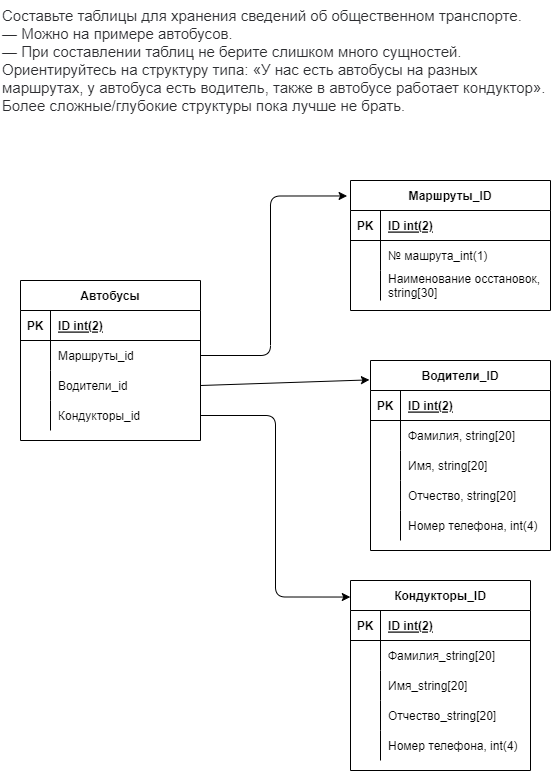

The diagram above was exported from draw.io. Its source (the exported page's mxGraphModel, read from the mxfile embedded in the PNG):
<mxGraphModel dx="787" dy="536" grid="1" gridSize="10" guides="1" tooltips="1" connect="1" arrows="1" fold="1" page="1" pageScale="1" pageWidth="850" pageHeight="1100" background="none" math="0" shadow="0">
  <root>
    <mxCell id="0" />
    <mxCell id="1" parent="0" />
    <mxCell id="2" value="Автобусы" style="shape=table;startSize=30;container=1;collapsible=1;childLayout=tableLayout;fixedRows=1;rowLines=0;fontStyle=1;align=center;resizeLast=1;" vertex="1" parent="1">
      <mxGeometry x="40" y="280" width="180" height="160" as="geometry" />
    </mxCell>
    <mxCell id="3" value="" style="shape=partialRectangle;collapsible=0;dropTarget=0;pointerEvents=0;fillColor=none;top=0;left=0;bottom=1;right=0;points=[[0,0.5],[1,0.5]];portConstraint=eastwest;" vertex="1" parent="2">
      <mxGeometry y="30" width="180" height="30" as="geometry" />
    </mxCell>
    <mxCell id="4" value="PK" style="shape=partialRectangle;connectable=0;fillColor=none;top=0;left=0;bottom=0;right=0;fontStyle=1;overflow=hidden;" vertex="1" parent="3">
      <mxGeometry width="30" height="30" as="geometry">
        <mxRectangle width="30" height="30" as="alternateBounds" />
      </mxGeometry>
    </mxCell>
    <mxCell id="5" value="ID int(2)" style="shape=partialRectangle;connectable=0;fillColor=none;top=0;left=0;bottom=0;right=0;align=left;spacingLeft=6;fontStyle=5;overflow=hidden;" vertex="1" parent="3">
      <mxGeometry x="30" width="150" height="30" as="geometry">
        <mxRectangle width="150" height="30" as="alternateBounds" />
      </mxGeometry>
    </mxCell>
    <mxCell id="6" value="" style="shape=partialRectangle;collapsible=0;dropTarget=0;pointerEvents=0;fillColor=none;top=0;left=0;bottom=0;right=0;points=[[0,0.5],[1,0.5]];portConstraint=eastwest;" vertex="1" parent="2">
      <mxGeometry y="60" width="180" height="30" as="geometry" />
    </mxCell>
    <mxCell id="7" value="" style="shape=partialRectangle;connectable=0;fillColor=none;top=0;left=0;bottom=0;right=0;editable=1;overflow=hidden;" vertex="1" parent="6">
      <mxGeometry width="30" height="30" as="geometry">
        <mxRectangle width="30" height="30" as="alternateBounds" />
      </mxGeometry>
    </mxCell>
    <mxCell id="8" value="Маршруты_id" style="shape=partialRectangle;connectable=0;fillColor=none;top=0;left=0;bottom=0;right=0;align=left;spacingLeft=6;overflow=hidden;" vertex="1" parent="6">
      <mxGeometry x="30" width="150" height="30" as="geometry">
        <mxRectangle width="150" height="30" as="alternateBounds" />
      </mxGeometry>
    </mxCell>
    <mxCell id="9" value="" style="shape=partialRectangle;collapsible=0;dropTarget=0;pointerEvents=0;fillColor=none;top=0;left=0;bottom=0;right=0;points=[[0,0.5],[1,0.5]];portConstraint=eastwest;" vertex="1" parent="2">
      <mxGeometry y="90" width="180" height="30" as="geometry" />
    </mxCell>
    <mxCell id="10" value="" style="shape=partialRectangle;connectable=0;fillColor=none;top=0;left=0;bottom=0;right=0;editable=1;overflow=hidden;" vertex="1" parent="9">
      <mxGeometry width="30" height="30" as="geometry">
        <mxRectangle width="30" height="30" as="alternateBounds" />
      </mxGeometry>
    </mxCell>
    <mxCell id="11" value="Водители_id" style="shape=partialRectangle;connectable=0;fillColor=none;top=0;left=0;bottom=0;right=0;align=left;spacingLeft=6;overflow=hidden;" vertex="1" parent="9">
      <mxGeometry x="30" width="150" height="30" as="geometry">
        <mxRectangle width="150" height="30" as="alternateBounds" />
      </mxGeometry>
    </mxCell>
    <mxCell id="12" value="" style="shape=partialRectangle;collapsible=0;dropTarget=0;pointerEvents=0;fillColor=none;top=0;left=0;bottom=0;right=0;points=[[0,0.5],[1,0.5]];portConstraint=eastwest;" vertex="1" parent="2">
      <mxGeometry y="120" width="180" height="30" as="geometry" />
    </mxCell>
    <mxCell id="13" value="" style="shape=partialRectangle;connectable=0;fillColor=none;top=0;left=0;bottom=0;right=0;editable=1;overflow=hidden;" vertex="1" parent="12">
      <mxGeometry width="30" height="30" as="geometry">
        <mxRectangle width="30" height="30" as="alternateBounds" />
      </mxGeometry>
    </mxCell>
    <mxCell id="14" value="Кондукторы_id" style="shape=partialRectangle;connectable=0;fillColor=none;top=0;left=0;bottom=0;right=0;align=left;spacingLeft=6;overflow=hidden;" vertex="1" parent="12">
      <mxGeometry x="30" width="150" height="30" as="geometry">
        <mxRectangle width="150" height="30" as="alternateBounds" />
      </mxGeometry>
    </mxCell>
    <mxCell id="15" value="&lt;p style=&quot;box-sizing: border-box; margin: 0px; font-weight: 400; color: rgb(44, 45, 48); font-family: roboto, &amp;quot;san francisco&amp;quot;, &amp;quot;helvetica neue&amp;quot;, helvetica, arial; font-size: 15px; font-style: normal; letter-spacing: normal; text-indent: 0px; text-transform: none; word-spacing: 0px; background-color: rgb(255, 255, 255);&quot;&gt;Составьте таблицы для хранения сведений об общественном транспорте.&lt;/p&gt;&lt;p style=&quot;box-sizing: border-box; margin: 0px; font-weight: 400; color: rgb(44, 45, 48); font-family: roboto, &amp;quot;san francisco&amp;quot;, &amp;quot;helvetica neue&amp;quot;, helvetica, arial; font-size: 15px; font-style: normal; letter-spacing: normal; text-indent: 0px; text-transform: none; word-spacing: 0px; background-color: rgb(255, 255, 255);&quot;&gt;— Можно на примере автобусов.&lt;br style=&quot;box-sizing: border-box&quot;&gt;— При составлении таблиц не берите слишком много сущностей. Ориентируйтесь на структуру типа: «У нас есть автобусы на разных маршрутах, у автобуса есть водитель, также в автобусе работает кондуктор». Более сложные/глубокие структуры пока лучше не брать.&lt;/p&gt;" style="text;whiteSpace=wrap;html=1;" vertex="1" parent="1">
      <mxGeometry x="20" width="550" height="100" as="geometry" />
    </mxCell>
    <mxCell id="16" value="Водители_ID" style="shape=table;startSize=30;container=1;collapsible=1;childLayout=tableLayout;fixedRows=1;rowLines=0;fontStyle=1;align=center;resizeLast=1;" vertex="1" parent="1">
      <mxGeometry x="390" y="360" width="180" height="190" as="geometry" />
    </mxCell>
    <mxCell id="17" value="" style="shape=partialRectangle;collapsible=0;dropTarget=0;pointerEvents=0;fillColor=none;top=0;left=0;bottom=1;right=0;points=[[0,0.5],[1,0.5]];portConstraint=eastwest;" vertex="1" parent="16">
      <mxGeometry y="30" width="180" height="30" as="geometry" />
    </mxCell>
    <mxCell id="18" value="PK" style="shape=partialRectangle;connectable=0;fillColor=none;top=0;left=0;bottom=0;right=0;fontStyle=1;overflow=hidden;" vertex="1" parent="17">
      <mxGeometry width="30" height="30" as="geometry">
        <mxRectangle width="30" height="30" as="alternateBounds" />
      </mxGeometry>
    </mxCell>
    <mxCell id="19" value="ID int(2)" style="shape=partialRectangle;connectable=0;fillColor=none;top=0;left=0;bottom=0;right=0;align=left;spacingLeft=6;fontStyle=5;overflow=hidden;" vertex="1" parent="17">
      <mxGeometry x="30" width="150" height="30" as="geometry">
        <mxRectangle width="150" height="30" as="alternateBounds" />
      </mxGeometry>
    </mxCell>
    <mxCell id="20" value="" style="shape=partialRectangle;collapsible=0;dropTarget=0;pointerEvents=0;fillColor=none;top=0;left=0;bottom=0;right=0;points=[[0,0.5],[1,0.5]];portConstraint=eastwest;" vertex="1" parent="16">
      <mxGeometry y="60" width="180" height="30" as="geometry" />
    </mxCell>
    <mxCell id="21" value="" style="shape=partialRectangle;connectable=0;fillColor=none;top=0;left=0;bottom=0;right=0;editable=1;overflow=hidden;" vertex="1" parent="20">
      <mxGeometry width="30" height="30" as="geometry">
        <mxRectangle width="30" height="30" as="alternateBounds" />
      </mxGeometry>
    </mxCell>
    <mxCell id="22" value="Фамилия, string[20]" style="shape=partialRectangle;connectable=0;fillColor=none;top=0;left=0;bottom=0;right=0;align=left;spacingLeft=6;overflow=hidden;" vertex="1" parent="20">
      <mxGeometry x="30" width="150" height="30" as="geometry">
        <mxRectangle width="150" height="30" as="alternateBounds" />
      </mxGeometry>
    </mxCell>
    <mxCell id="23" value="" style="shape=partialRectangle;collapsible=0;dropTarget=0;pointerEvents=0;fillColor=none;top=0;left=0;bottom=0;right=0;points=[[0,0.5],[1,0.5]];portConstraint=eastwest;" vertex="1" parent="16">
      <mxGeometry y="90" width="180" height="30" as="geometry" />
    </mxCell>
    <mxCell id="24" value="" style="shape=partialRectangle;connectable=0;fillColor=none;top=0;left=0;bottom=0;right=0;editable=1;overflow=hidden;" vertex="1" parent="23">
      <mxGeometry width="30" height="30" as="geometry">
        <mxRectangle width="30" height="30" as="alternateBounds" />
      </mxGeometry>
    </mxCell>
    <mxCell id="25" value="Имя, string[20]" style="shape=partialRectangle;connectable=0;fillColor=none;top=0;left=0;bottom=0;right=0;align=left;spacingLeft=6;overflow=hidden;" vertex="1" parent="23">
      <mxGeometry x="30" width="150" height="30" as="geometry">
        <mxRectangle width="150" height="30" as="alternateBounds" />
      </mxGeometry>
    </mxCell>
    <mxCell id="26" value="" style="shape=partialRectangle;collapsible=0;dropTarget=0;pointerEvents=0;fillColor=none;top=0;left=0;bottom=0;right=0;points=[[0,0.5],[1,0.5]];portConstraint=eastwest;" vertex="1" parent="16">
      <mxGeometry y="120" width="180" height="30" as="geometry" />
    </mxCell>
    <mxCell id="27" value="" style="shape=partialRectangle;connectable=0;fillColor=none;top=0;left=0;bottom=0;right=0;editable=1;overflow=hidden;" vertex="1" parent="26">
      <mxGeometry width="30" height="30" as="geometry">
        <mxRectangle width="30" height="30" as="alternateBounds" />
      </mxGeometry>
    </mxCell>
    <mxCell id="28" value="Отчество, string[20]" style="shape=partialRectangle;connectable=0;fillColor=none;top=0;left=0;bottom=0;right=0;align=left;spacingLeft=6;overflow=hidden;" vertex="1" parent="26">
      <mxGeometry x="30" width="150" height="30" as="geometry">
        <mxRectangle width="150" height="30" as="alternateBounds" />
      </mxGeometry>
    </mxCell>
    <mxCell id="71" value="" style="shape=partialRectangle;collapsible=0;dropTarget=0;pointerEvents=0;fillColor=none;top=0;left=0;bottom=0;right=0;points=[[0,0.5],[1,0.5]];portConstraint=eastwest;" vertex="1" parent="16">
      <mxGeometry y="150" width="180" height="30" as="geometry" />
    </mxCell>
    <mxCell id="72" value="" style="shape=partialRectangle;connectable=0;fillColor=none;top=0;left=0;bottom=0;right=0;editable=1;overflow=hidden;" vertex="1" parent="71">
      <mxGeometry width="30" height="30" as="geometry">
        <mxRectangle width="30" height="30" as="alternateBounds" />
      </mxGeometry>
    </mxCell>
    <mxCell id="73" value="Номер телефона, int(4)" style="shape=partialRectangle;connectable=0;fillColor=none;top=0;left=0;bottom=0;right=0;align=left;spacingLeft=6;overflow=hidden;" vertex="1" parent="71">
      <mxGeometry x="30" width="150" height="30" as="geometry">
        <mxRectangle width="150" height="30" as="alternateBounds" />
      </mxGeometry>
    </mxCell>
    <mxCell id="43" value="Кондукторы_ID" style="shape=table;startSize=30;container=1;collapsible=1;childLayout=tableLayout;fixedRows=1;rowLines=0;fontStyle=1;align=center;resizeLast=1;" vertex="1" parent="1">
      <mxGeometry x="370" y="580" width="180" height="190" as="geometry" />
    </mxCell>
    <mxCell id="44" value="" style="shape=partialRectangle;collapsible=0;dropTarget=0;pointerEvents=0;fillColor=none;top=0;left=0;bottom=1;right=0;points=[[0,0.5],[1,0.5]];portConstraint=eastwest;" vertex="1" parent="43">
      <mxGeometry y="30" width="180" height="30" as="geometry" />
    </mxCell>
    <mxCell id="45" value="PK" style="shape=partialRectangle;connectable=0;fillColor=none;top=0;left=0;bottom=0;right=0;fontStyle=1;overflow=hidden;" vertex="1" parent="44">
      <mxGeometry width="30" height="30" as="geometry">
        <mxRectangle width="30" height="30" as="alternateBounds" />
      </mxGeometry>
    </mxCell>
    <mxCell id="46" value="ID int(2)" style="shape=partialRectangle;connectable=0;fillColor=none;top=0;left=0;bottom=0;right=0;align=left;spacingLeft=6;fontStyle=5;overflow=hidden;" vertex="1" parent="44">
      <mxGeometry x="30" width="150" height="30" as="geometry">
        <mxRectangle width="150" height="30" as="alternateBounds" />
      </mxGeometry>
    </mxCell>
    <mxCell id="47" value="" style="shape=partialRectangle;collapsible=0;dropTarget=0;pointerEvents=0;fillColor=none;top=0;left=0;bottom=0;right=0;points=[[0,0.5],[1,0.5]];portConstraint=eastwest;" vertex="1" parent="43">
      <mxGeometry y="60" width="180" height="30" as="geometry" />
    </mxCell>
    <mxCell id="48" value="" style="shape=partialRectangle;connectable=0;fillColor=none;top=0;left=0;bottom=0;right=0;editable=1;overflow=hidden;" vertex="1" parent="47">
      <mxGeometry width="30" height="30" as="geometry">
        <mxRectangle width="30" height="30" as="alternateBounds" />
      </mxGeometry>
    </mxCell>
    <mxCell id="49" value="Фамилия_string[20]" style="shape=partialRectangle;connectable=0;fillColor=none;top=0;left=0;bottom=0;right=0;align=left;spacingLeft=6;overflow=hidden;" vertex="1" parent="47">
      <mxGeometry x="30" width="150" height="30" as="geometry">
        <mxRectangle width="150" height="30" as="alternateBounds" />
      </mxGeometry>
    </mxCell>
    <mxCell id="50" value="" style="shape=partialRectangle;collapsible=0;dropTarget=0;pointerEvents=0;fillColor=none;top=0;left=0;bottom=0;right=0;points=[[0,0.5],[1,0.5]];portConstraint=eastwest;" vertex="1" parent="43">
      <mxGeometry y="90" width="180" height="30" as="geometry" />
    </mxCell>
    <mxCell id="51" value="" style="shape=partialRectangle;connectable=0;fillColor=none;top=0;left=0;bottom=0;right=0;editable=1;overflow=hidden;" vertex="1" parent="50">
      <mxGeometry width="30" height="30" as="geometry">
        <mxRectangle width="30" height="30" as="alternateBounds" />
      </mxGeometry>
    </mxCell>
    <mxCell id="52" value="Имя_string[20]" style="shape=partialRectangle;connectable=0;fillColor=none;top=0;left=0;bottom=0;right=0;align=left;spacingLeft=6;overflow=hidden;" vertex="1" parent="50">
      <mxGeometry x="30" width="150" height="30" as="geometry">
        <mxRectangle width="150" height="30" as="alternateBounds" />
      </mxGeometry>
    </mxCell>
    <mxCell id="53" value="" style="shape=partialRectangle;collapsible=0;dropTarget=0;pointerEvents=0;fillColor=none;top=0;left=0;bottom=0;right=0;points=[[0,0.5],[1,0.5]];portConstraint=eastwest;" vertex="1" parent="43">
      <mxGeometry y="120" width="180" height="30" as="geometry" />
    </mxCell>
    <mxCell id="54" value="" style="shape=partialRectangle;connectable=0;fillColor=none;top=0;left=0;bottom=0;right=0;editable=1;overflow=hidden;" vertex="1" parent="53">
      <mxGeometry width="30" height="30" as="geometry">
        <mxRectangle width="30" height="30" as="alternateBounds" />
      </mxGeometry>
    </mxCell>
    <mxCell id="55" value="Отчество_string[20]" style="shape=partialRectangle;connectable=0;fillColor=none;top=0;left=0;bottom=0;right=0;align=left;spacingLeft=6;overflow=hidden;" vertex="1" parent="53">
      <mxGeometry x="30" width="150" height="30" as="geometry">
        <mxRectangle width="150" height="30" as="alternateBounds" />
      </mxGeometry>
    </mxCell>
    <mxCell id="74" value="" style="shape=partialRectangle;collapsible=0;dropTarget=0;pointerEvents=0;fillColor=none;top=0;left=0;bottom=0;right=0;points=[[0,0.5],[1,0.5]];portConstraint=eastwest;" vertex="1" parent="43">
      <mxGeometry y="150" width="180" height="30" as="geometry" />
    </mxCell>
    <mxCell id="75" value="" style="shape=partialRectangle;connectable=0;fillColor=none;top=0;left=0;bottom=0;right=0;editable=1;overflow=hidden;" vertex="1" parent="74">
      <mxGeometry width="30" height="30" as="geometry">
        <mxRectangle width="30" height="30" as="alternateBounds" />
      </mxGeometry>
    </mxCell>
    <mxCell id="76" value="Номер телефона, int(4)" style="shape=partialRectangle;connectable=0;fillColor=none;top=0;left=0;bottom=0;right=0;align=left;spacingLeft=6;overflow=hidden;" vertex="1" parent="74">
      <mxGeometry x="30" width="150" height="30" as="geometry">
        <mxRectangle width="150" height="30" as="alternateBounds" />
      </mxGeometry>
    </mxCell>
    <mxCell id="56" style="edgeStyle=orthogonalEdgeStyle;rounded=1;html=1;exitX=1;exitY=0.5;exitDx=0;exitDy=0;entryX=-0.001;entryY=0.087;entryDx=0;entryDy=0;entryPerimeter=0;" edge="1" parent="1" source="12" target="43">
      <mxGeometry relative="1" as="geometry" />
    </mxCell>
    <mxCell id="57" style="html=1;exitX=1;exitY=0.5;exitDx=0;exitDy=0;entryX=-0.006;entryY=0.102;entryDx=0;entryDy=0;entryPerimeter=0;rounded=1;" edge="1" parent="1" source="9" target="16">
      <mxGeometry relative="1" as="geometry">
        <mxPoint x="360" y="383" as="targetPoint" />
      </mxGeometry>
    </mxCell>
    <mxCell id="58" value="Маршруты_ID" style="shape=table;startSize=30;container=1;collapsible=1;childLayout=tableLayout;fixedRows=1;rowLines=0;fontStyle=1;align=center;resizeLast=1;" vertex="1" parent="1">
      <mxGeometry x="370" y="180" width="200" height="130" as="geometry" />
    </mxCell>
    <mxCell id="59" value="" style="shape=partialRectangle;collapsible=0;dropTarget=0;pointerEvents=0;fillColor=none;top=0;left=0;bottom=1;right=0;points=[[0,0.5],[1,0.5]];portConstraint=eastwest;" vertex="1" parent="58">
      <mxGeometry y="30" width="200" height="30" as="geometry" />
    </mxCell>
    <mxCell id="60" value="PK" style="shape=partialRectangle;connectable=0;fillColor=none;top=0;left=0;bottom=0;right=0;fontStyle=1;overflow=hidden;" vertex="1" parent="59">
      <mxGeometry width="30" height="30" as="geometry">
        <mxRectangle width="30" height="30" as="alternateBounds" />
      </mxGeometry>
    </mxCell>
    <mxCell id="61" value="ID int(2)" style="shape=partialRectangle;connectable=0;fillColor=none;top=0;left=0;bottom=0;right=0;align=left;spacingLeft=6;fontStyle=5;overflow=hidden;" vertex="1" parent="59">
      <mxGeometry x="30" width="170" height="30" as="geometry">
        <mxRectangle width="170" height="30" as="alternateBounds" />
      </mxGeometry>
    </mxCell>
    <mxCell id="62" value="" style="shape=partialRectangle;collapsible=0;dropTarget=0;pointerEvents=0;fillColor=none;top=0;left=0;bottom=0;right=0;points=[[0,0.5],[1,0.5]];portConstraint=eastwest;" vertex="1" parent="58">
      <mxGeometry y="60" width="200" height="30" as="geometry" />
    </mxCell>
    <mxCell id="63" value="" style="shape=partialRectangle;connectable=0;fillColor=none;top=0;left=0;bottom=0;right=0;editable=1;overflow=hidden;" vertex="1" parent="62">
      <mxGeometry width="30" height="30" as="geometry">
        <mxRectangle width="30" height="30" as="alternateBounds" />
      </mxGeometry>
    </mxCell>
    <mxCell id="64" value="№ машрута_int(1)" style="shape=partialRectangle;connectable=0;fillColor=none;top=0;left=0;bottom=0;right=0;align=left;spacingLeft=6;overflow=hidden;" vertex="1" parent="62">
      <mxGeometry x="30" width="170" height="30" as="geometry">
        <mxRectangle width="170" height="30" as="alternateBounds" />
      </mxGeometry>
    </mxCell>
    <mxCell id="65" value="" style="shape=partialRectangle;collapsible=0;dropTarget=0;pointerEvents=0;fillColor=none;top=0;left=0;bottom=0;right=0;points=[[0,0.5],[1,0.5]];portConstraint=eastwest;" vertex="1" parent="58">
      <mxGeometry y="90" width="200" height="30" as="geometry" />
    </mxCell>
    <mxCell id="66" value="" style="shape=partialRectangle;connectable=0;fillColor=none;top=0;left=0;bottom=0;right=0;editable=1;overflow=hidden;" vertex="1" parent="65">
      <mxGeometry width="30" height="30" as="geometry">
        <mxRectangle width="30" height="30" as="alternateBounds" />
      </mxGeometry>
    </mxCell>
    <mxCell id="67" value="Наименование осстановок,&#10;string[30]" style="shape=partialRectangle;connectable=0;fillColor=none;top=0;left=0;bottom=0;right=0;align=left;spacingLeft=6;overflow=hidden;" vertex="1" parent="65">
      <mxGeometry x="30" width="170" height="30" as="geometry">
        <mxRectangle width="170" height="30" as="alternateBounds" />
      </mxGeometry>
    </mxCell>
    <mxCell id="77" style="edgeStyle=orthogonalEdgeStyle;rounded=1;html=1;exitX=1;exitY=0.5;exitDx=0;exitDy=0;entryX=-0.017;entryY=0.119;entryDx=0;entryDy=0;entryPerimeter=0;" edge="1" parent="1" source="6" target="58">
      <mxGeometry relative="1" as="geometry">
        <Array as="points">
          <mxPoint x="290" y="355" />
          <mxPoint x="290" y="196" />
        </Array>
      </mxGeometry>
    </mxCell>
  </root>
</mxGraphModel>